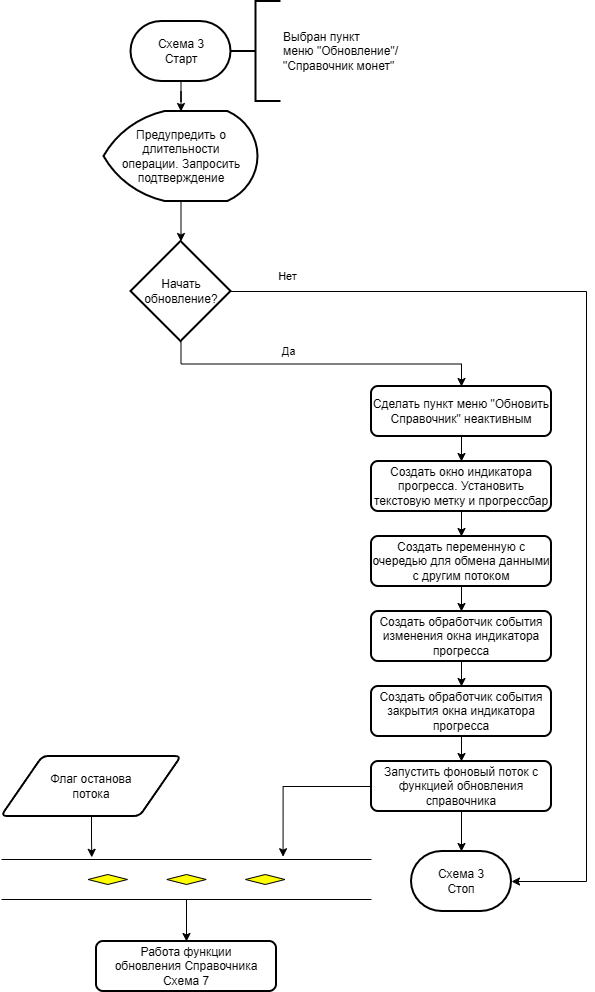

The diagram above was exported from draw.io. Its source (the exported page's mxGraphModel, read from the mxfile embedded in the PNG):
<mxGraphModel dx="1605" dy="796" grid="1" gridSize="10" guides="1" tooltips="1" connect="1" arrows="1" fold="1" page="1" pageScale="1" pageWidth="827" pageHeight="1169" math="0" shadow="0">
  <root>
    <mxCell id="0" />
    <mxCell id="1" parent="0" />
    <mxCell id="Lt-sgdzRZgyVBOxl9vS0-2" edge="1" parent="1" source="LzPOGk6Egzo7tAxonyfG-1" style="edgeStyle=orthogonalEdgeStyle;rounded=0;orthogonalLoop=1;jettySize=auto;html=1;defaultLabelBackgroundColor=page;" target="Lt-sgdzRZgyVBOxl9vS0-1" value="">
      <mxGeometry relative="1" as="geometry" />
    </mxCell>
    <mxCell id="LzPOGk6Egzo7tAxonyfG-1" parent="1" style="strokeWidth=2;html=1;shape=mxgraph.flowchart.terminator;whiteSpace=wrap;" value="Схема 3&lt;div&gt;Старт&lt;/div&gt;" vertex="1">
      <mxGeometry height="60" width="100" x="294.5" y="40" as="geometry" />
    </mxCell>
    <mxCell id="LzPOGk6Egzo7tAxonyfG-2" parent="1" style="strokeWidth=2;html=1;shape=mxgraph.flowchart.annotation_2;align=left;labelPosition=right;pointerEvents=1;labelPerimeter=1;" value="Выбран пункт&lt;div&gt;меню &quot;Обновление&quot;/&lt;/div&gt;&lt;div&gt;&quot;Справочник монет&quot;&lt;/div&gt;" vertex="1">
      <mxGeometry height="100" width="50" x="394.5" y="20" as="geometry" />
    </mxCell>
    <mxCell id="Lt-sgdzRZgyVBOxl9vS0-4" edge="1" parent="1" source="Lt-sgdzRZgyVBOxl9vS0-1" style="edgeStyle=orthogonalEdgeStyle;rounded=0;orthogonalLoop=1;jettySize=auto;html=1;defaultLabelBackgroundColor=page;" target="Lt-sgdzRZgyVBOxl9vS0-3" value="">
      <mxGeometry relative="1" as="geometry" />
    </mxCell>
    <mxCell id="Lt-sgdzRZgyVBOxl9vS0-1" parent="1" style="strokeWidth=2;html=1;shape=mxgraph.flowchart.display;whiteSpace=wrap;" value="Предупредить о длительности&lt;div&gt;операции. Запросить подтверждение&lt;/div&gt;" vertex="1">
      <mxGeometry height="90" width="154" x="267.5" y="130" as="geometry" />
    </mxCell>
    <mxCell id="Lt-sgdzRZgyVBOxl9vS0-6" edge="1" parent="1" source="Lt-sgdzRZgyVBOxl9vS0-3" style="edgeStyle=orthogonalEdgeStyle;rounded=0;orthogonalLoop=1;jettySize=auto;html=1;defaultLabelBackgroundColor=page;exitX=0.5;exitY=1;exitDx=0;exitDy=0;exitPerimeter=0;" target="Lt-sgdzRZgyVBOxl9vS0-5" value="">
      <mxGeometry relative="1" as="geometry" />
    </mxCell>
    <mxCell id="Lt-sgdzRZgyVBOxl9vS0-7" connectable="0" parent="Lt-sgdzRZgyVBOxl9vS0-6" style="edgeLabel;html=1;align=center;verticalAlign=middle;resizable=0;points=[];inheritText=1;defaultLabelBackgroundColor=page;" value="Да" vertex="1">
      <mxGeometry relative="1" x="-0.2083" y="3" as="geometry">
        <mxPoint y="-10" as="offset" />
      </mxGeometry>
    </mxCell>
    <mxCell id="Lt-sgdzRZgyVBOxl9vS0-3" parent="1" style="strokeWidth=2;html=1;shape=mxgraph.flowchart.decision;whiteSpace=wrap;" value="Начать обновление?" vertex="1">
      <mxGeometry height="100" width="100" x="294.5" y="260" as="geometry" />
    </mxCell>
    <mxCell id="Lt-sgdzRZgyVBOxl9vS0-9" edge="1" parent="1" source="Lt-sgdzRZgyVBOxl9vS0-5" style="edgeStyle=orthogonalEdgeStyle;rounded=0;orthogonalLoop=1;jettySize=auto;html=1;defaultLabelBackgroundColor=page;" target="Lt-sgdzRZgyVBOxl9vS0-8" value="">
      <mxGeometry relative="1" as="geometry" />
    </mxCell>
    <mxCell id="Lt-sgdzRZgyVBOxl9vS0-5" parent="1" style="rounded=1;whiteSpace=wrap;html=1;absoluteArcSize=1;arcSize=14;strokeWidth=2;" value="Сделать пункт меню &quot;Обновить Справочник&quot; неактивным" vertex="1">
      <mxGeometry height="50" width="180" x="535" y="405" as="geometry" />
    </mxCell>
    <mxCell id="Lt-sgdzRZgyVBOxl9vS0-11" edge="1" parent="1" source="Lt-sgdzRZgyVBOxl9vS0-8" style="edgeStyle=orthogonalEdgeStyle;rounded=0;orthogonalLoop=1;jettySize=auto;html=1;defaultLabelBackgroundColor=page;" target="Lt-sgdzRZgyVBOxl9vS0-10" value="">
      <mxGeometry relative="1" as="geometry" />
    </mxCell>
    <mxCell id="Lt-sgdzRZgyVBOxl9vS0-8" parent="1" style="rounded=1;whiteSpace=wrap;html=1;absoluteArcSize=1;arcSize=14;strokeWidth=2;" value="Создать окно индикатора прогресса. Установить текстовую метку и прогрессбар" vertex="1">
      <mxGeometry height="50" width="180" x="535" y="480" as="geometry" />
    </mxCell>
    <mxCell id="Lt-sgdzRZgyVBOxl9vS0-13" edge="1" parent="1" source="Lt-sgdzRZgyVBOxl9vS0-10" style="edgeStyle=orthogonalEdgeStyle;rounded=0;orthogonalLoop=1;jettySize=auto;html=1;defaultLabelBackgroundColor=page;" target="Lt-sgdzRZgyVBOxl9vS0-12" value="">
      <mxGeometry relative="1" as="geometry" />
    </mxCell>
    <mxCell id="Lt-sgdzRZgyVBOxl9vS0-10" parent="1" style="rounded=1;whiteSpace=wrap;html=1;absoluteArcSize=1;arcSize=14;strokeWidth=2;" value="Создать переменную с очередью для обмена данными с другим потоком" vertex="1">
      <mxGeometry height="50" width="180" x="535" y="555" as="geometry" />
    </mxCell>
    <mxCell id="Lt-sgdzRZgyVBOxl9vS0-15" edge="1" parent="1" source="Lt-sgdzRZgyVBOxl9vS0-12" style="edgeStyle=orthogonalEdgeStyle;rounded=0;orthogonalLoop=1;jettySize=auto;html=1;defaultLabelBackgroundColor=page;" target="Lt-sgdzRZgyVBOxl9vS0-14" value="">
      <mxGeometry relative="1" as="geometry" />
    </mxCell>
    <mxCell id="Lt-sgdzRZgyVBOxl9vS0-12" parent="1" style="rounded=1;whiteSpace=wrap;html=1;absoluteArcSize=1;arcSize=14;strokeWidth=2;" value="Создать обработчик события изменения окна индикатора прогресса" vertex="1">
      <mxGeometry height="50" width="180" x="535" y="630" as="geometry" />
    </mxCell>
    <mxCell id="Lt-sgdzRZgyVBOxl9vS0-17" edge="1" parent="1" source="Lt-sgdzRZgyVBOxl9vS0-14" style="edgeStyle=orthogonalEdgeStyle;rounded=0;orthogonalLoop=1;jettySize=auto;html=1;defaultLabelBackgroundColor=page;" target="Lt-sgdzRZgyVBOxl9vS0-16" value="">
      <mxGeometry relative="1" as="geometry" />
    </mxCell>
    <mxCell id="Lt-sgdzRZgyVBOxl9vS0-14" parent="1" style="rounded=1;whiteSpace=wrap;html=1;absoluteArcSize=1;arcSize=14;strokeWidth=2;" value="Создать обработчик события закрытия окна индикатора прогресса" vertex="1">
      <mxGeometry height="50" width="180" x="535" y="705" as="geometry" />
    </mxCell>
    <mxCell id="Lt-sgdzRZgyVBOxl9vS0-20" edge="1" parent="1" source="Lt-sgdzRZgyVBOxl9vS0-16" style="edgeStyle=orthogonalEdgeStyle;rounded=0;orthogonalLoop=1;jettySize=auto;html=1;defaultLabelBackgroundColor=page;" target="Lt-sgdzRZgyVBOxl9vS0-19" value="">
      <mxGeometry relative="1" as="geometry" />
    </mxCell>
    <mxCell id="Lt-sgdzRZgyVBOxl9vS0-16" parent="1" style="rounded=1;whiteSpace=wrap;html=1;absoluteArcSize=1;arcSize=14;strokeWidth=2;" value="Запустить фоновый поток с функцией обновления справочника" vertex="1">
      <mxGeometry height="50" width="180" x="535" y="780" as="geometry" />
    </mxCell>
    <mxCell id="Lt-sgdzRZgyVBOxl9vS0-24" edge="1" parent="1" source="Lt-sgdzRZgyVBOxl9vS0-18" style="edgeStyle=orthogonalEdgeStyle;rounded=0;orthogonalLoop=1;jettySize=auto;html=1;defaultLabelBackgroundColor=page;" target="Lt-sgdzRZgyVBOxl9vS0-23" value="">
      <mxGeometry relative="1" as="geometry" />
    </mxCell>
    <mxCell id="Lt-sgdzRZgyVBOxl9vS0-18" parent="1" style="verticalLabelPosition=bottom;verticalAlign=top;html=1;shape=mxgraph.flowchart.parallel_mode;accentColor=#ffff00;pointerEvents=1;labelPerimeter=1;" value="" vertex="1">
      <mxGeometry height="40" width="370" x="165" y="878" as="geometry" />
    </mxCell>
    <mxCell id="Lt-sgdzRZgyVBOxl9vS0-19" parent="1" style="strokeWidth=2;html=1;shape=mxgraph.flowchart.terminator;whiteSpace=wrap;" value="Схема 3&lt;div&gt;Стоп&lt;/div&gt;" vertex="1">
      <mxGeometry height="60" width="100" x="575" y="870" as="geometry" />
    </mxCell>
    <mxCell id="Lt-sgdzRZgyVBOxl9vS0-21" edge="1" parent="1" source="Lt-sgdzRZgyVBOxl9vS0-16" style="edgeStyle=orthogonalEdgeStyle;rounded=0;orthogonalLoop=1;jettySize=auto;html=1;entryX=0.761;entryY=-0.07;entryDx=0;entryDy=0;entryPerimeter=0;defaultLabelBackgroundColor=page;exitX=0;exitY=0.5;exitDx=0;exitDy=0;" target="Lt-sgdzRZgyVBOxl9vS0-18">
      <mxGeometry relative="1" as="geometry" />
    </mxCell>
    <mxCell id="Lt-sgdzRZgyVBOxl9vS0-23" parent="1" style="rounded=1;whiteSpace=wrap;html=1;absoluteArcSize=1;arcSize=14;strokeWidth=2;" value="Работа функции&lt;div&gt;обновления Справочника&lt;div&gt;Схема 7&lt;/div&gt;&lt;/div&gt;" vertex="1">
      <mxGeometry height="50" width="180" x="260" y="960" as="geometry" />
    </mxCell>
    <mxCell id="Lt-sgdzRZgyVBOxl9vS0-28" edge="1" parent="1" source="Lt-sgdzRZgyVBOxl9vS0-25" style="edgeStyle=orthogonalEdgeStyle;rounded=0;orthogonalLoop=1;jettySize=auto;html=1;defaultLabelBackgroundColor=page;entryX=0.244;entryY=-0.054;entryDx=0;entryDy=0;entryPerimeter=0;" target="Lt-sgdzRZgyVBOxl9vS0-18" value="">
      <mxGeometry relative="1" as="geometry" />
    </mxCell>
    <mxCell id="Lt-sgdzRZgyVBOxl9vS0-25" parent="1" style="shape=parallelogram;html=1;strokeWidth=2;perimeter=parallelogramPerimeter;whiteSpace=wrap;rounded=1;arcSize=12;size=0.23;" value="Флаг останова&lt;div&gt;потока&lt;/div&gt;" vertex="1">
      <mxGeometry height="60" width="180" x="165" y="775" as="geometry" />
    </mxCell>
    <mxCell id="PsQPiqYnmRK_k0AycrIN-1" edge="1" parent="1" source="Lt-sgdzRZgyVBOxl9vS0-3" style="edgeStyle=orthogonalEdgeStyle;rounded=0;orthogonalLoop=1;jettySize=auto;html=1;entryX=1;entryY=0.5;entryDx=0;entryDy=0;entryPerimeter=0;defaultLabelBackgroundColor=page;" target="Lt-sgdzRZgyVBOxl9vS0-19">
      <mxGeometry relative="1" as="geometry">
        <Array as="points">
          <mxPoint x="750" y="310" />
          <mxPoint x="750" y="900" />
        </Array>
      </mxGeometry>
    </mxCell>
    <mxCell id="PsQPiqYnmRK_k0AycrIN-2" connectable="0" parent="PsQPiqYnmRK_k0AycrIN-1" style="edgeLabel;html=1;align=center;verticalAlign=middle;resizable=0;points=[];inheritText=1;defaultLabelBackgroundColor=page;" value="Нет" vertex="1">
      <mxGeometry relative="1" x="-0.901" y="-4" as="geometry">
        <mxPoint x="5" y="-20" as="offset" />
      </mxGeometry>
    </mxCell>
  </root>
</mxGraphModel>